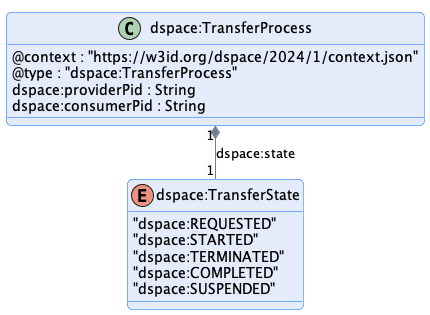

The diagram above was rendered by PlantUML. Its source (embedded in the PNG):
@startuml "transfer-process"
!pragma layout smetana

!include ../../../common/style/diagram.styles.puml

hide empty description


class "dspace:TransferProcess" {
    @context : "https://w3id.org/dspace/2024/1/context.json"
    @type : "dspace:TransferProcess"
    dspace:providerPid : String
    dspace:consumerPid : String
}


enum dspace:TransferState {
    "dspace:REQUESTED"
    "dspace:STARTED"
    "dspace:TERMINATED"
    "dspace:COMPLETED"
    "dspace:SUSPENDED"
}

"dspace:TransferProcess" "1" *-- "1" "dspace:TransferState" : "dspace:state"

@enduml